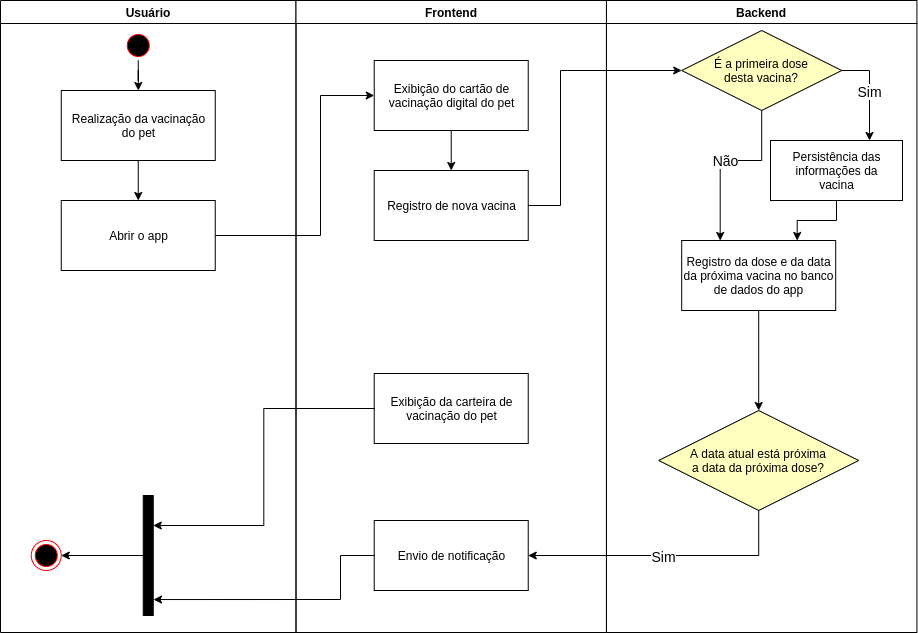

The diagram above was exported from draw.io. Its source (the exported page's mxGraphModel, read from the mxfile embedded in the PNG):
<mxGraphModel dx="1350" dy="713" grid="1" gridSize="10" guides="1" tooltips="1" connect="1" arrows="1" fold="1" page="1" pageScale="1" pageWidth="1169" pageHeight="826" background="none" math="0" shadow="0">
  <root>
    <mxCell id="0" />
    <mxCell id="1" parent="0" />
    <mxCell id="qnqaYzxcWsKfPFAQ0zzl-72" value="Usuário" style="swimlane;whiteSpace=wrap" vertex="1" parent="1">
      <mxGeometry x="90" y="40" width="295.5" height="632" as="geometry" />
    </mxCell>
    <mxCell id="qnqaYzxcWsKfPFAQ0zzl-73" value="" style="ellipse;shape=startState;fillColor=#000000;strokeColor=#ff0000;" vertex="1" parent="qnqaYzxcWsKfPFAQ0zzl-72">
      <mxGeometry x="122.75" y="30" width="30" height="30" as="geometry" />
    </mxCell>
    <mxCell id="qnqaYzxcWsKfPFAQ0zzl-74" value="" style="ellipse;shape=endState;fillColor=#000000;strokeColor=#ff0000" vertex="1" parent="qnqaYzxcWsKfPFAQ0zzl-72">
      <mxGeometry x="30.75" y="540" width="30" height="30" as="geometry" />
    </mxCell>
    <mxCell id="qnqaYzxcWsKfPFAQ0zzl-75" value="Abrir o app" style="html=1;strokeColor=#000000;strokeWidth=1;" vertex="1" parent="qnqaYzxcWsKfPFAQ0zzl-72">
      <mxGeometry x="60.75" y="200" width="154" height="70" as="geometry" />
    </mxCell>
    <mxCell id="qnqaYzxcWsKfPFAQ0zzl-76" style="edgeStyle=orthogonalEdgeStyle;rounded=0;orthogonalLoop=1;jettySize=auto;html=1;entryX=1;entryY=0.5;entryDx=0;entryDy=0;" edge="1" parent="qnqaYzxcWsKfPFAQ0zzl-72" source="qnqaYzxcWsKfPFAQ0zzl-77" target="qnqaYzxcWsKfPFAQ0zzl-74">
      <mxGeometry relative="1" as="geometry" />
    </mxCell>
    <mxCell id="qnqaYzxcWsKfPFAQ0zzl-77" value="" style="rounded=0;whiteSpace=wrap;html=1;rotation=-90;fillColor=#000000;" vertex="1" parent="qnqaYzxcWsKfPFAQ0zzl-72">
      <mxGeometry x="87.75" y="550" width="120" height="10" as="geometry" />
    </mxCell>
    <mxCell id="qnqaYzxcWsKfPFAQ0zzl-78" value="Frontend" style="swimlane;whiteSpace=wrap" vertex="1" parent="1">
      <mxGeometry x="385.5" y="40" width="310.46" height="632" as="geometry" />
    </mxCell>
    <mxCell id="qnqaYzxcWsKfPFAQ0zzl-79" style="edgeStyle=orthogonalEdgeStyle;rounded=0;orthogonalLoop=1;jettySize=auto;html=1;" edge="1" parent="qnqaYzxcWsKfPFAQ0zzl-78" source="qnqaYzxcWsKfPFAQ0zzl-80" target="qnqaYzxcWsKfPFAQ0zzl-82">
      <mxGeometry relative="1" as="geometry" />
    </mxCell>
    <mxCell id="qnqaYzxcWsKfPFAQ0zzl-80" value="Exibição do cartão de&lt;br&gt;vacinação digital do pet" style="html=1;strokeColor=#000000;strokeWidth=1;" vertex="1" parent="qnqaYzxcWsKfPFAQ0zzl-78">
      <mxGeometry x="78.23000000000002" y="60" width="154" height="70" as="geometry" />
    </mxCell>
    <mxCell id="qnqaYzxcWsKfPFAQ0zzl-81" value="Envio de notificação" style="html=1;strokeColor=#000000;strokeWidth=1;" vertex="1" parent="qnqaYzxcWsKfPFAQ0zzl-78">
      <mxGeometry x="78.23000000000002" y="520" width="154" height="70" as="geometry" />
    </mxCell>
    <mxCell id="qnqaYzxcWsKfPFAQ0zzl-82" value="Registro de nova vacina" style="html=1;strokeColor=#000000;strokeWidth=1;" vertex="1" parent="qnqaYzxcWsKfPFAQ0zzl-78">
      <mxGeometry x="78.23000000000002" y="170" width="154" height="70" as="geometry" />
    </mxCell>
    <mxCell id="qnqaYzxcWsKfPFAQ0zzl-83" value="Exibição da carteira de&lt;br&gt;vacinação do pet" style="html=1;strokeColor=#000000;strokeWidth=1;" vertex="1" parent="qnqaYzxcWsKfPFAQ0zzl-78">
      <mxGeometry x="78.23000000000002" y="373" width="154" height="70" as="geometry" />
    </mxCell>
    <mxCell id="qnqaYzxcWsKfPFAQ0zzl-84" value="Backend" style="swimlane;whiteSpace=wrap" vertex="1" parent="1">
      <mxGeometry x="695.96" y="40" width="310.46" height="632" as="geometry" />
    </mxCell>
    <mxCell id="qnqaYzxcWsKfPFAQ0zzl-109" value="&lt;font style=&quot;font-size: 14px&quot;&gt;Sim&lt;/font&gt;" style="edgeStyle=orthogonalEdgeStyle;rounded=0;orthogonalLoop=1;jettySize=auto;html=1;entryX=0.75;entryY=0;entryDx=0;entryDy=0;exitX=1;exitY=0.5;exitDx=0;exitDy=0;" edge="1" parent="qnqaYzxcWsKfPFAQ0zzl-84" source="qnqaYzxcWsKfPFAQ0zzl-105" target="qnqaYzxcWsKfPFAQ0zzl-106">
      <mxGeometry relative="1" as="geometry">
        <Array as="points">
          <mxPoint x="264" y="70" />
        </Array>
      </mxGeometry>
    </mxCell>
    <mxCell id="qnqaYzxcWsKfPFAQ0zzl-112" value="&lt;font style=&quot;font-size: 14px&quot;&gt;Não&lt;/font&gt;" style="edgeStyle=orthogonalEdgeStyle;rounded=0;orthogonalLoop=1;jettySize=auto;html=1;entryX=0.25;entryY=0;entryDx=0;entryDy=0;" edge="1" parent="qnqaYzxcWsKfPFAQ0zzl-84" source="qnqaYzxcWsKfPFAQ0zzl-105" target="qnqaYzxcWsKfPFAQ0zzl-110">
      <mxGeometry relative="1" as="geometry">
        <Array as="points">
          <mxPoint x="155" y="160" />
          <mxPoint x="114" y="160" />
        </Array>
      </mxGeometry>
    </mxCell>
    <mxCell id="qnqaYzxcWsKfPFAQ0zzl-105" value="É a primeira dose&lt;br&gt;desta vacina?" style="rhombus;whiteSpace=wrap;html=1;fillColor=#ffffc0;" vertex="1" parent="qnqaYzxcWsKfPFAQ0zzl-84">
      <mxGeometry x="75.23000000000002" y="30" width="160" height="80" as="geometry" />
    </mxCell>
    <mxCell id="qnqaYzxcWsKfPFAQ0zzl-111" style="edgeStyle=orthogonalEdgeStyle;rounded=0;orthogonalLoop=1;jettySize=auto;html=1;entryX=0.75;entryY=0;entryDx=0;entryDy=0;" edge="1" parent="qnqaYzxcWsKfPFAQ0zzl-84" source="qnqaYzxcWsKfPFAQ0zzl-106" target="qnqaYzxcWsKfPFAQ0zzl-110">
      <mxGeometry relative="1" as="geometry" />
    </mxCell>
    <mxCell id="qnqaYzxcWsKfPFAQ0zzl-106" value="Persistência das&lt;br&gt;informações da&lt;br&gt;vacina" style="html=1;strokeColor=#000000;strokeWidth=1;" vertex="1" parent="qnqaYzxcWsKfPFAQ0zzl-84">
      <mxGeometry x="164.03999999999996" y="140" width="132" height="60" as="geometry" />
    </mxCell>
    <mxCell id="qnqaYzxcWsKfPFAQ0zzl-114" style="edgeStyle=orthogonalEdgeStyle;rounded=0;orthogonalLoop=1;jettySize=auto;html=1;entryX=0.5;entryY=0;entryDx=0;entryDy=0;" edge="1" parent="qnqaYzxcWsKfPFAQ0zzl-84" source="qnqaYzxcWsKfPFAQ0zzl-110" target="qnqaYzxcWsKfPFAQ0zzl-113">
      <mxGeometry relative="1" as="geometry" />
    </mxCell>
    <mxCell id="qnqaYzxcWsKfPFAQ0zzl-110" value="Registro da dose e da data&lt;br&gt;da próxima vacina no banco&lt;br&gt;de dados do app" style="html=1;strokeColor=#000000;strokeWidth=1;" vertex="1" parent="qnqaYzxcWsKfPFAQ0zzl-84">
      <mxGeometry x="75.23000000000002" y="240" width="154" height="70" as="geometry" />
    </mxCell>
    <mxCell id="qnqaYzxcWsKfPFAQ0zzl-113" value="A data atual está próxima&lt;br&gt;a data da próxima dose?" style="rhombus;whiteSpace=wrap;html=1;fillColor=#ffffc0;" vertex="1" parent="qnqaYzxcWsKfPFAQ0zzl-84">
      <mxGeometry x="52.23" y="410" width="200" height="100" as="geometry" />
    </mxCell>
    <mxCell id="qnqaYzxcWsKfPFAQ0zzl-95" style="edgeStyle=orthogonalEdgeStyle;rounded=0;orthogonalLoop=1;jettySize=auto;html=1;" edge="1" parent="1" source="qnqaYzxcWsKfPFAQ0zzl-96" target="qnqaYzxcWsKfPFAQ0zzl-75">
      <mxGeometry relative="1" as="geometry" />
    </mxCell>
    <mxCell id="qnqaYzxcWsKfPFAQ0zzl-96" value="Realização da vacinação&lt;br&gt;do pet" style="html=1;strokeColor=#000000;strokeWidth=1;" vertex="1" parent="1">
      <mxGeometry x="150.75" y="130" width="154" height="70" as="geometry" />
    </mxCell>
    <mxCell id="qnqaYzxcWsKfPFAQ0zzl-97" style="edgeStyle=orthogonalEdgeStyle;rounded=0;orthogonalLoop=1;jettySize=auto;html=1;" edge="1" parent="1" source="qnqaYzxcWsKfPFAQ0zzl-73" target="qnqaYzxcWsKfPFAQ0zzl-96">
      <mxGeometry relative="1" as="geometry" />
    </mxCell>
    <mxCell id="qnqaYzxcWsKfPFAQ0zzl-98" style="edgeStyle=orthogonalEdgeStyle;rounded=0;orthogonalLoop=1;jettySize=auto;html=1;entryX=0;entryY=0.5;entryDx=0;entryDy=0;" edge="1" parent="1" source="qnqaYzxcWsKfPFAQ0zzl-75" target="qnqaYzxcWsKfPFAQ0zzl-80">
      <mxGeometry relative="1" as="geometry">
        <Array as="points">
          <mxPoint x="410" y="275" />
          <mxPoint x="410" y="135" />
        </Array>
      </mxGeometry>
    </mxCell>
    <mxCell id="qnqaYzxcWsKfPFAQ0zzl-99" style="edgeStyle=orthogonalEdgeStyle;rounded=0;orthogonalLoop=1;jettySize=auto;html=1;entryX=0.133;entryY=1.025;entryDx=0;entryDy=0;entryPerimeter=0;" edge="1" parent="1" source="qnqaYzxcWsKfPFAQ0zzl-81" target="qnqaYzxcWsKfPFAQ0zzl-77">
      <mxGeometry relative="1" as="geometry">
        <Array as="points">
          <mxPoint x="430" y="595" />
          <mxPoint x="430" y="639" />
        </Array>
      </mxGeometry>
    </mxCell>
    <mxCell id="qnqaYzxcWsKfPFAQ0zzl-100" style="edgeStyle=orthogonalEdgeStyle;rounded=0;orthogonalLoop=1;jettySize=auto;html=1;entryX=0;entryY=0.5;entryDx=0;entryDy=0;" edge="1" parent="1" source="qnqaYzxcWsKfPFAQ0zzl-82">
      <mxGeometry relative="1" as="geometry">
        <Array as="points">
          <mxPoint x="650" y="245" />
          <mxPoint x="650" y="110" />
        </Array>
        <mxPoint x="771.19" y="110" as="targetPoint" />
      </mxGeometry>
    </mxCell>
    <mxCell id="qnqaYzxcWsKfPFAQ0zzl-103" style="edgeStyle=orthogonalEdgeStyle;rounded=0;orthogonalLoop=1;jettySize=auto;html=1;entryX=0.75;entryY=1;entryDx=0;entryDy=0;" edge="1" parent="1" source="qnqaYzxcWsKfPFAQ0zzl-83" target="qnqaYzxcWsKfPFAQ0zzl-77">
      <mxGeometry relative="1" as="geometry" />
    </mxCell>
    <mxCell id="qnqaYzxcWsKfPFAQ0zzl-115" style="edgeStyle=orthogonalEdgeStyle;rounded=0;orthogonalLoop=1;jettySize=auto;html=1;entryX=1;entryY=0.5;entryDx=0;entryDy=0;" edge="1" parent="1" source="qnqaYzxcWsKfPFAQ0zzl-113" target="qnqaYzxcWsKfPFAQ0zzl-81">
      <mxGeometry relative="1" as="geometry">
        <Array as="points">
          <mxPoint x="848" y="595" />
        </Array>
      </mxGeometry>
    </mxCell>
    <mxCell id="qnqaYzxcWsKfPFAQ0zzl-116" value="&lt;font style=&quot;font-size: 14px&quot;&gt;Sim&lt;/font&gt;" style="edgeLabel;html=1;align=center;verticalAlign=middle;resizable=0;points=[];" vertex="1" connectable="0" parent="qnqaYzxcWsKfPFAQ0zzl-115">
      <mxGeometry x="-0.1298" y="-1" relative="1" as="geometry">
        <mxPoint x="-21" y="1" as="offset" />
      </mxGeometry>
    </mxCell>
  </root>
</mxGraphModel>